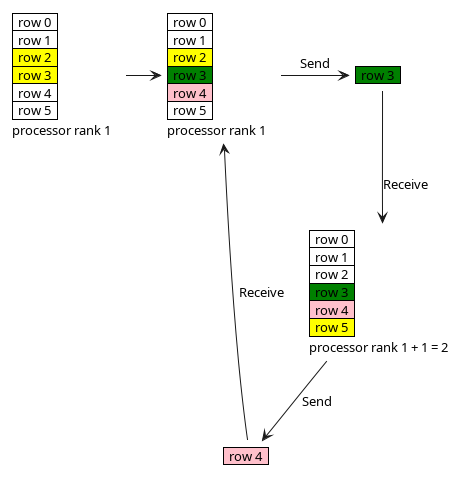

The diagram above was rendered by PlantUML. Its source (embedded in the PNG):
@startuml
skinparam ClassFontSize 11
<style>
note {
    backgroundcolor white
    shadowing 0
    linecolor transparent
}
</style>
note as element1
    <#green>|  row 3  |
end note

note as element2
    <#pink>|  row 4  |
end note

note as grid1l
    |  row 0  |
    |  row 1  |
    <#yellow>|  row 2  |
    <#yellow>|  row 3  |
    |  row 4  |
    |  row 5  |
    processor rank 1
end note

note as grid1
    |  row 0  |
    |  row 1  |
    <#yellow>|  row 2  |
    <#green>|  row 3  |
    <#pink>|  row 4  |
    |  row 5  |
    processor rank 1
end note
note as grid2
    |  row 0  |
    |  row 1  |
    |  row 2  |
    <#green>|  row 3  |
    <#pink>|  row 4  |
    <#yellow>|  row 5  |
    processor rank 1 + 1 = 2
end note

grid1l -> grid1
grid1 -> element1: Send
element2 -> grid1: Receive
grid2 --> element2: Send
element1 --> grid2: Receive

@enduml